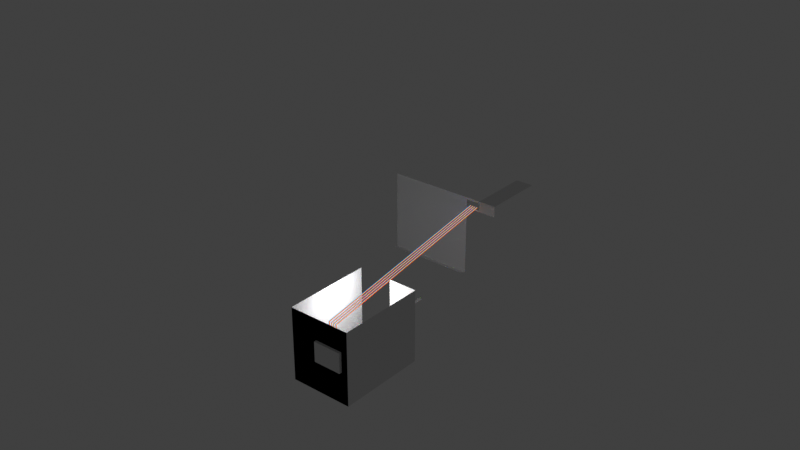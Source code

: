# Source: plan.blend  (saved by Blender 3.0.42; exported with 4.5.12 LTS)
import bpy
from mathutils import Matrix  # noqa: F401  (used for matrix-valued properties, if any)

bpy.ops.wm.read_factory_settings(use_empty=True)
scene = bpy.context.scene
scene.name = 'Scene'

# ---- collections
col_collection = bpy.data.collections.new('Collection'); scene.collection.children.link(col_collection)

# ---- materials (node trees are filled in below, after node groups)
mat_fase = bpy.data.materials.new('fase')
mat_fase.use_transparent_shadow = False
mat_ground = bpy.data.materials.new('ground')
mat_ground.use_transparent_shadow = False
mat_neutro = bpy.data.materials.new('neutro')
mat_neutro.alpha_threshold = 0.4167
mat_neutro.use_transparent_shadow = False

# ---- material node trees
mat_fase.use_nodes = True; mat_fase.node_tree.nodes.clear()
_N = mat_fase.node_tree.nodes; _L = mat_fase.node_tree.links
n0 = _N.new('ShaderNodeOutputMaterial'); n0.name = 'Material Output'; n0.location = (300, 300)
n1 = _N.new('ShaderNodeBsdfPrincipled'); n1.name = 'Principled BSDF'; n1.location = (10, 300)
n1.distribution = 'GGX'
n1.subsurface_method = 'BURLEY'
n1.inputs[0].default_value = (1.0, 0.0, 0.003001, 1.0)
n1.inputs[3].default_value = 1.45
n1.inputs[27].default_value = (0.7991, 0.0, 0.002732, 1.0)
n1.inputs[28].default_value = 1.0
_L.new(n1.outputs[0], n0.inputs[0])
n0.is_active_output = True
mat_ground.use_nodes = True; mat_ground.node_tree.nodes.clear()
_N = mat_ground.node_tree.nodes; _L = mat_ground.node_tree.links
n0 = _N.new('ShaderNodeOutputMaterial'); n0.name = 'Material Output'; n0.location = (300, 300)
n1 = _N.new('ShaderNodeBsdfPrincipled'); n1.name = 'Principled BSDF'; n1.location = (10, 300)
n1.distribution = 'GGX'
n1.subsurface_method = 'BURLEY'
n1.inputs[0].default_value = (0.2435, 0.8, 0.0, 1.0)
n1.inputs[3].default_value = 1.45
n1.inputs[27].default_value = (0.2423, 0.7991, 0.0, 1.0)
n1.inputs[28].default_value = 1.0
_L.new(n1.outputs[0], n0.inputs[0])
n0.is_active_output = True
mat_neutro.use_nodes = True; mat_neutro.node_tree.nodes.clear()
_N = mat_neutro.node_tree.nodes; _L = mat_neutro.node_tree.links
n0 = _N.new('ShaderNodeOutputMaterial'); n0.name = 'Material Output'; n0.location = (300, 300)
n1 = _N.new('ShaderNodeBsdfPrincipled'); n1.name = 'Principled BSDF'; n1.location = (10, 300)
n1.distribution = 'GGX'
n1.subsurface_method = 'BURLEY'
n1.inputs[0].default_value = (0.0, 0.1275, 0.8, 1.0)
n1.inputs[2].default_value = 0.0
n1.inputs[3].default_value = 1.45
n1.inputs[13].default_value = 0.0
n1.inputs[20].default_value = 0.0
n1.inputs[27].default_value = (0.0, 0.07383, 1.0, 1.0)
n1.inputs[28].default_value = 1.0
n2 = _N.new('ShaderNodeNewGeometry'); n2.name = 'Geometry'; n2.location = (-180, 260)
_L.new(n1.outputs[0], n0.inputs[0])
_L.new(n2.outputs[2], n1.inputs[9])
n0.is_active_output = True

# ---- world
world_world = bpy.data.worlds.new('World'); scene.world = world_world
world_world.use_nodes = True; world_world.node_tree.nodes.clear()
_N = world_world.node_tree.nodes; _L = world_world.node_tree.links
n0 = _N.new('ShaderNodeOutputWorld'); n0.name = 'World Output'; n0.location = (300, 300)
n1 = _N.new('ShaderNodeBackground'); n1.name = 'Background'; n1.location = (10, 300)
n1.inputs[0].default_value = (0.05088, 0.05088, 0.05088, 1.0)
_L.new(n1.outputs[0], n0.inputs[0])
n0.is_active_output = True
world_world.color = (0.05088, 0.05088, 0.05088)
world_world.use_sun_shadow = False
world_world.sun_shadow_jitter_overblur = 0.0

# ---- lights
light_point = bpy.data.lights.new('Point', 'POINT')
light_point.transmission_factor = 0.0
light_point.energy = 60.3
light_point.shadow_soft_size = 0.25
light_point.shadow_maximum_resolution = 0.006
light_point.use_absolute_resolution = True

# ---- meshes
me_plane = bpy.data.meshes.new('Plane')
me_plane.from_pydata([(0.12, -0.5, 0.0), (2.73, 0.4, 0.0), (0.0, 1.0, 0.0), (1.52, 1.0, 0.0), (1.52, 0.4, 0.0), (2.73, -3.46, 0.0), (0.0, -0.5, 0.0), (0.12, -1.02, 0.0), (0.0, -1.02, 0.0), (0.0, -3.46, 0.0), (2.63, -3.46, 0.0), (1.9, -3.46, 0.0), (2.63, -3.56, 0.0), (1.9, -5.66, 0.0), (1.9, -3.56, 0.0), (2.63, -5.66, 0.0), (0.0, -5.66, 0.0), (0.54, -4.3, 0.0), (1.8, -3.56, 0.0), (1.8, -5.66, 0.0), (1.8, -4.435, 0.0), (1.9, -4.435, 0.0), (1.9, -5.14, 0.0), (1.8, -5.14, 0.0), (0.54, -3.56, 0.0), (0.0, -4.3, 0.0), (2.73, -5.66, 0.0), (2.73, -7.14, 0.0), (2.63, -5.76, 0.0), (1.9, -5.76, 0.0), (0.0, -5.76, 0.0), (2.63, -8.2, 0.0), (0.0, -8.2, 0.0), (2.83, -1.0, 0.0), (6.09, -1.0, 0.0), (6.09, -7.14, 0.0), (6.09, -11.44, 0.0), (5.18, -11.44, 0.0), (5.18, -7.14, 0.0), (5.18, -9.04, 0.0), (5.18, -9.97, 0.0), (5.08, -9.04, 0.0), (5.08, -9.97, 0.0), (5.08, -10.77, 0.0), (2.73, -10.77, 0.0), (2.73, -9.87, 0.0), (1.43, -9.87, 0.0), (1.43, -8.4, 0.0), (2.53, -8.4, 0.0), (5.08, -7.24, 0.0), (2.73, -7.24, 0.0), (2.73, -8.94, 0.0), (2.53, -8.94, 0.0), (6.09, -10.62, 0.0), (6.88, -11.44, 0.0), (6.88, -10.62, 0.0), (2.83, -3.56, 0.0), (5.08, -10.87, 0.0), (5.08, -13.85, 0.0), (2.42, -13.85, 0.0), (2.42, -16.63, 0.0), (-0.1, -15.39, 0.0), (-0.1, -16.63, 0.0), (0.0, -15.39, 0.0), (2.63, -9.97, 0.0), (2.63, -10.87, 0.0), (1.53, -9.97, 0.0), (1.53, -13.11, 0.0), (0.0, -13.11, 0.0), (1.43, -13.01, 0.0), (0.1, -13.01, 0.0), (0.1, -11.41, 0.0), (1.43, -11.41, 0.0), (1.43, -11.31, 0.0), (0.0, -11.31, 0.0), (0.0, -8.4, 0.0), (5.18, -13.85, 0.0), (6.09, -11.44, 0.0), (5.18, -11.44, 0.0), (6.88, -13.85, 0.0), (5.18, -11.53, 0.0), (2.83, -1.16, 0.0), (3.43, -1.16, 0.0), (2.83, -3.4, 0.0), (3.43, -3.4, 0.0)], [(6, 0), (5, 1), (4, 3), (3, 2), (1, 4), (10, 5), (2, 6), (0, 7), (7, 8), (8, 9), (9, 11), (12, 56), (25, 16), (24, 17), (18, 24), (14, 21), (16, 19), (18, 20), (13, 22), (23, 19), (17, 25), (15, 26), (26, 27), (29, 30), (28, 31), (31, 32), (30, 32), (33, 34), (34, 35), (38, 35), (39, 38), (37, 40), (42, 43), (43, 44), (44, 45), (45, 46), (46, 47), (47, 48), (41, 49), (50, 51), (48, 52), (51, 52), (35, 53), (55, 54), (55, 53), (36, 53), (57, 58), (58, 59), (59, 60), (61, 63), (62, 61), (60, 62), (66, 64), (64, 65), (65, 57), (67, 66), (68, 67), (63, 68), (69, 72), (69, 70), (70, 71), (71, 72), (46, 73), (73, 74), (47, 75), (79, 76), (76, 80), (80, 78), (54, 77), (79, 54), (33, 56)], [(21, 22, 23, 20), (13, 29, 28, 15), (11, 14, 12, 10), (40, 39, 41, 42), (27, 38, 49, 50), (82, 81, 83, 84)])
_uv = me_plane.uv_layers.new(name='UVMap')
_uv.uv.foreach_set('vector', [0.0, 0.0, 0.0, 0.0, 0.0, 0.0, 0.0, 0.0, 0.0, 0.0, 0.0, 0.0, 0.0, 0.0, 0.0, 0.0, 0.4531, 0.0, 0.0, 0.0, 0.0, 0.0, 0.4688, 0.0, 0.0, 0.0, 0.0, 0.0, 0.0, 0.0, 0.0, 0.0, 0.0, 0.0, 0.0, 0.0, 0.0, 0.0, 0.0, 0.0, 0.0, 0.0, 0.0, 0.0, 0.0, 0.0, 0.0, 0.0])
me_plane.use_remesh_fix_poles = True
me_plane.use_remesh_preserve_attributes = False
me_plane.use_mirror_vertex_groups = False
me_plane.update()
me_cube = bpy.data.meshes.new('Cube')
me_cube.from_pydata([(-1.4, -0.3038, -1.0), (-1.4, -0.3038, 1.0), (-1.4, 0.2738, -1.0), (-1.4, 0.2738, 1.0), (1.4, -0.3038, -1.0), (1.4, -0.3038, 1.0), (1.4, 0.2738, -1.0), (1.4, 0.2738, 1.0)], [], [(0, 1, 3, 2), (2, 3, 7, 6), (6, 7, 5, 4), (4, 5, 1, 0), (2, 6, 4, 0), (7, 3, 1, 5)])
_uv = me_cube.uv_layers.new(name='UVMap')
_uv.uv.foreach_set('vector', [0.375, 0.0, 0.625, 0.0, 0.625, 0.25, 0.375, 0.25, 0.375, 0.25, 0.625, 0.25, 0.625, 0.5, 0.375, 0.5, 0.375, 0.5, 0.625, 0.5, 0.625, 0.75, 0.375, 0.75, 0.375, 0.75, 0.625, 0.75, 0.625, 1.0, 0.375, 1.0, 0.125, 0.5, 0.375, 0.5, 0.375, 0.75, 0.125, 0.75, 0.625, 0.5, 0.875, 0.5, 0.875, 0.75, 0.625, 0.75])
me_cube.use_remesh_fix_poles = True
me_cube.use_remesh_preserve_attributes = False
me_cube.use_mirror_vertex_groups = False
me_cube.update()
me_plane_004 = bpy.data.meshes.new('Plane.004')
me_plane_004.from_pydata([(0.0, 0.0, 0.0), (0.0, 0.0, 43.72), (-54.02, 338.2, 43.72)], [(0, 1), (1, 2)], [])
_uv = me_plane_004.uv_layers.new(name='UVMap')
_uv.uv.foreach_set('vector', [])
me_plane_004.materials.append(mat_fase)
me_plane_004.use_remesh_fix_poles = True
me_plane_004.use_remesh_preserve_attributes = False
me_plane_004.use_mirror_vertex_groups = False
me_plane_004.update()
me_plane_005 = bpy.data.meshes.new('Plane.005')
me_plane_005.from_pydata([(0.0, 0.0, 0.0), (0.0, 0.0, 43.72), (-54.02, 338.2, 43.72)], [(0, 1), (1, 2)], [])
_uv = me_plane_005.uv_layers.new(name='UVMap')
_uv.uv.foreach_set('vector', [])
me_plane_005.materials.append(mat_ground)
me_plane_005.use_remesh_fix_poles = True
me_plane_005.use_remesh_preserve_attributes = False
me_plane_005.use_mirror_vertex_groups = False
me_plane_005.update()
me_plane_006 = bpy.data.meshes.new('Plane.006')
me_plane_006.from_pydata([(0.0, 0.0, 0.0), (0.0, 0.0, 43.72), (-54.02, 338.2, 43.72)], [(0, 1), (1, 2)], [])
_uv = me_plane_006.uv_layers.new(name='UVMap')
_uv.uv.foreach_set('vector', [])
me_plane_006.materials.append(mat_neutro)
me_plane_006.use_remesh_fix_poles = True
me_plane_006.use_remesh_preserve_attributes = False
me_plane_006.use_mirror_vertex_groups = False
me_plane_006.update()
me_plane_007 = bpy.data.meshes.new('Plane.007')
me_plane_007.from_pydata([(5.18, -13.85, 0.0), (6.09, -11.44, 0.0), (5.18, -11.44, 0.0), (6.88, -11.44, 0.0), (6.88, -13.85, 0.0), (5.18, -13.85, 2.0), (6.09, -11.44, 2.0), (5.18, -11.44, 2.0), (6.88, -11.44, 2.0), (6.88, -13.85, 2.0), (5.18, -11.53, 0.0), (5.18, -11.53, 2.0)], [], [(1, 3, 8, 6), (0, 4, 9, 5), (3, 4, 9, 8), (10, 0, 5, 11), (2, 10, 11, 7)])
_uv = me_plane_007.uv_layers.new(name='UVMap')
_uv.uv.foreach_set('vector', [0.0, 0.0, 0.0, 0.0, 0.0, 0.0, 0.0, 0.0, 0.0, 0.0, 0.0, 0.0, 0.0, 0.0, 0.0, 0.0, 0.0, 0.0, 0.0, 0.0, 0.0, 0.0, 0.0, 0.0, 0.0, 0.0, 0.0, 0.0, 0.0, 0.0, 0.0, 0.0, 0.0, 0.0, 0.0, 0.0, 0.0, 0.0, 0.0, 0.0])
me_plane_007.use_remesh_fix_poles = True
me_plane_007.use_remesh_preserve_attributes = False
me_plane_007.use_mirror_vertex_groups = False
me_plane_007.update()
me_plane_009 = bpy.data.meshes.new('Plane.009')
me_plane_009.from_pydata([(5.18, -13.85, 0.0), (6.88, -13.85, 0.0), (5.18, -13.85, 2.0), (6.88, -13.85, 2.0)], [], [(1, 0, 2, 3)])
_uv = me_plane_009.uv_layers.new(name='UVMap')
_uv.uv.foreach_set('vector', [0.0, 0.0, 0.0, 0.0, 0.0, 0.0, 0.0, 0.0])
me_plane_009.use_remesh_fix_poles = True
me_plane_009.use_remesh_preserve_attributes = False
me_plane_009.use_mirror_vertex_groups = False
me_plane_009.update()
me_plane_010 = bpy.data.meshes.new('Plane.010')
me_plane_010.from_pydata([(2.73, -7.14, 0.0), (5.18, -7.14, 0.0), (2.73, -7.14, 2.311), (5.18, -7.14, 2.311), (2.73, -7.14, 2.0), (5.18, -7.14, 2.0), (6.09, -7.14, 2.311), (6.09, -7.14, 2.0), (5.588, -7.14, 2.311), (5.588, -7.14, 2.0), (2.73, -7.14, 2.252), (5.18, -7.14, 2.252), (6.09, -7.14, 2.252), (5.588, -7.14, 2.252), (5.18, -7.14, 2.043), (6.09, -7.14, 2.043), (5.588, -7.14, 2.043), (2.73, -7.14, 2.043)], [], [(11, 10, 2, 3), (1, 0, 4, 5), (13, 8, 6, 12), (11, 3, 8, 13), (16, 13, 12, 15), (14, 17, 10, 11), (5, 4, 17, 14), (9, 16, 15, 7), (5, 14, 16, 9)])
_uv = me_plane_010.uv_layers.new(name='UVMap')
_uv.uv.foreach_set('vector', [0.0, 0.0, 0.0, 0.0, 0.0, 0.0, 0.0, 0.0, 0.0, 0.0, 0.0, 0.0, 0.0, 0.0, 0.0, 0.0, 0.0, 0.0, 0.0, 0.0, 0.0, 0.0, 0.0, 0.0, 0.0, 0.0, 0.0, 0.0, 0.0, 0.0, 0.0, 0.0, 0.0, 0.0, 0.0, 0.0, 0.0, 0.0, 0.0, 0.0, 0.0, 0.0, 0.0, 0.0, 0.0, 0.0, 0.0, 0.0, 0.0, 0.0, 0.0, 0.0, 0.0, 0.0, 0.0, 0.0, 0.0, 0.0, 0.0, 0.0, 0.0, 0.0, 0.0, 0.0, 0.0, 0.0, 0.0, 0.0, 0.0, 0.0, 0.0, 0.0])
me_plane_010.use_remesh_fix_poles = True
me_plane_010.use_remesh_preserve_attributes = False
me_plane_010.use_mirror_vertex_groups = False
me_plane_010.update()
me_plane_011 = bpy.data.meshes.new('Plane.011')
me_plane_011.from_pydata([(0.0, 0.0, 0.0), (0.0, 0.0, 43.72), (-54.02, 338.2, 43.72)], [(0, 1), (1, 2)], [])
_uv = me_plane_011.uv_layers.new(name='UVMap')
_uv.uv.foreach_set('vector', [])
me_plane_011.materials.append(mat_fase)
me_plane_011.use_remesh_fix_poles = True
me_plane_011.use_remesh_preserve_attributes = False
me_plane_011.use_mirror_vertex_groups = False
me_plane_011.update()
me_plane_012 = bpy.data.meshes.new('Plane.012')
me_plane_012.from_pydata([(0.0, 0.0, 0.0), (0.0, 0.0, 43.72), (-54.02, 338.2, 43.72)], [(0, 1), (1, 2)], [])
_uv = me_plane_012.uv_layers.new(name='UVMap')
_uv.uv.foreach_set('vector', [])
me_plane_012.materials.append(mat_ground)
me_plane_012.use_remesh_fix_poles = True
me_plane_012.use_remesh_preserve_attributes = False
me_plane_012.use_mirror_vertex_groups = False
me_plane_012.update()
me_plane_013 = bpy.data.meshes.new('Plane.013')
me_plane_013.from_pydata([(0.0, 0.0, 0.0), (0.0, 0.0, 43.72), (-54.02, 338.2, 43.72)], [(0, 1), (1, 2)], [])
_uv = me_plane_013.uv_layers.new(name='UVMap')
_uv.uv.foreach_set('vector', [])
me_plane_013.materials.append(mat_neutro)
me_plane_013.use_remesh_fix_poles = True
me_plane_013.use_remesh_preserve_attributes = False
me_plane_013.use_mirror_vertex_groups = False
me_plane_013.update()
me_plane_014 = bpy.data.meshes.new('Plane.014')
me_plane_014.from_pydata([(0.0, 0.0, 0.0), (0.0, 0.0, 43.72), (-54.02, 338.2, 43.72)], [(0, 1), (1, 2)], [])
_uv = me_plane_014.uv_layers.new(name='UVMap')
_uv.uv.foreach_set('vector', [])
me_plane_014.materials.append(mat_fase)
me_plane_014.use_remesh_fix_poles = True
me_plane_014.use_remesh_preserve_attributes = False
me_plane_014.use_mirror_vertex_groups = False
me_plane_014.update()
me_plane_015 = bpy.data.meshes.new('Plane.015')
me_plane_015.from_pydata([(0.0, 0.0, 0.0), (0.0, 0.0, 43.72), (-54.02, 338.2, 43.72)], [(0, 1), (1, 2)], [])
_uv = me_plane_015.uv_layers.new(name='UVMap')
_uv.uv.foreach_set('vector', [])
me_plane_015.materials.append(mat_ground)
me_plane_015.use_remesh_fix_poles = True
me_plane_015.use_remesh_preserve_attributes = False
me_plane_015.use_mirror_vertex_groups = False
me_plane_015.update()
me_plane_016 = bpy.data.meshes.new('Plane.016')
me_plane_016.from_pydata([(0.0, 0.0, 0.0), (0.0, 0.0, 43.72), (-54.02, 338.2, 43.72)], [(0, 1), (1, 2)], [])
_uv = me_plane_016.uv_layers.new(name='UVMap')
_uv.uv.foreach_set('vector', [])
me_plane_016.materials.append(mat_neutro)
me_plane_016.use_remesh_fix_poles = True
me_plane_016.use_remesh_preserve_attributes = False
me_plane_016.use_mirror_vertex_groups = False
me_plane_016.update()
me_plane_017 = bpy.data.meshes.new('Plane.017')
me_plane_017.from_pydata([(0.0, 0.0, 0.0), (0.0, 0.0, 43.72), (-54.02, 338.2, 43.72)], [(0, 1), (1, 2)], [])
_uv = me_plane_017.uv_layers.new(name='UVMap')
_uv.uv.foreach_set('vector', [])
me_plane_017.materials.append(mat_fase)
me_plane_017.use_remesh_fix_poles = True
me_plane_017.use_remesh_preserve_attributes = False
me_plane_017.use_mirror_vertex_groups = False
me_plane_017.update()
me_plane_018 = bpy.data.meshes.new('Plane.018')
me_plane_018.from_pydata([(0.0, 0.0, 0.0), (0.0, 0.0, 43.72), (-54.02, 338.2, 43.72)], [(0, 1), (1, 2)], [])
_uv = me_plane_018.uv_layers.new(name='UVMap')
_uv.uv.foreach_set('vector', [])
me_plane_018.materials.append(mat_ground)
me_plane_018.use_remesh_fix_poles = True
me_plane_018.use_remesh_preserve_attributes = False
me_plane_018.use_mirror_vertex_groups = False
me_plane_018.update()
me_plane_019 = bpy.data.meshes.new('Plane.019')
me_plane_019.from_pydata([(0.0, 0.0, 0.0), (0.0, 0.0, 43.72), (-54.02, 338.2, 43.72)], [(0, 1), (1, 2)], [])
_uv = me_plane_019.uv_layers.new(name='UVMap')
_uv.uv.foreach_set('vector', [])
me_plane_019.materials.append(mat_neutro)
me_plane_019.use_remesh_fix_poles = True
me_plane_019.use_remesh_preserve_attributes = False
me_plane_019.use_mirror_vertex_groups = False
me_plane_019.update()

# ---- objects
ob_palno = bpy.data.objects.new('palno', me_plane)
ob_electrical_wires = bpy.data.objects.new('electrical wires', me_cube)
ob_fase = bpy.data.objects.new('fase', me_plane_004)
ob_ground = bpy.data.objects.new('ground', me_plane_005)
ob_neutro = bpy.data.objects.new('neutro', me_plane_006)
ob_point = bpy.data.objects.new('Point', light_point)
ob_corredor = bpy.data.objects.new('corredor', me_plane_007)
ob_corredor_p1 = bpy.data.objects.new('corredor_p1', me_plane_009)
ob_sala_estar_p1 = bpy.data.objects.new('sala_estar_p1', me_plane_010)
ob_beedroom_up = bpy.data.objects.new('beedroom_up', None)
ob_fase_001 = bpy.data.objects.new('fase.001', me_plane_011)
ob_ground_001 = bpy.data.objects.new('ground.001', me_plane_012)
ob_neutro_001 = bpy.data.objects.new('neutro.001', me_plane_013)
ob_bathroom_up = bpy.data.objects.new('bathroom_up', None)
ob_fase_002 = bpy.data.objects.new('fase.002', me_plane_014)
ob_ground_002 = bpy.data.objects.new('ground.002', me_plane_015)
ob_neutro_002 = bpy.data.objects.new('neutro.002', me_plane_016)
ob_computer_room = bpy.data.objects.new('computer_room', None)
ob_fase_003 = bpy.data.objects.new('fase.003', me_plane_017)
ob_ground_003 = bpy.data.objects.new('ground.003', me_plane_018)
ob_neutro_003 = bpy.data.objects.new('neutro.003', me_plane_019)
ob_restroom = bpy.data.objects.new('restroom', None)

# ---- transforms, parenting, visibility, modifiers, constraints
ob_palno.location = (0.0, 0.0, 0.0)
ob_palno.lineart.crease_threshold = 0.0
ob_electrical_wires.location = (6.319, -13.84, 1.139)
ob_electrical_wires.scale = (0.2745, 0.2745, 0.2745)
ob_electrical_wires.lineart.crease_threshold = 0.0
ob_fase.parent = ob_beedroom_up
ob_fase.matrix_parent_inverse = Matrix(((31.33, -0.0, -0.0, -198.3), (-0.0, 31.33, 0.0, 432.6), (-0.0, -0.0, 31.33, -45.47), (-0.0, 0.0, -0.0, 1.0)))
ob_fase.location = (6.343, -13.81, 1.185)
ob_fase.scale = (0.02, 0.02, 0.02)
ob_fase.lineart.crease_threshold = 0.0
_m = ob_fase.modifiers.new('Skin', 'SKIN')
ob_ground.parent = ob_beedroom_up
ob_ground.matrix_parent_inverse = Matrix(((31.33, -0.0, -0.0, -198.3), (-0.0, 31.33, 0.0, 432.6), (-0.0, -0.0, 31.33, -45.47), (-0.0, 0.0, -0.0, 1.0)))
ob_ground.location = (6.33, -13.81, 1.185)
ob_ground.scale = (0.02, 0.02, 0.02)
ob_ground.lineart.crease_threshold = 0.0
_m = ob_ground.modifiers.new('Skin', 'SKIN')
ob_neutro.parent = ob_beedroom_up
ob_neutro.matrix_parent_inverse = Matrix(((31.33, -0.0, -0.0, -198.3), (-0.0, 31.33, 0.0, 432.6), (-0.0, -0.0, 31.33, -45.47), (-0.0, 0.0, -0.0, 1.0)))
ob_neutro.location = (6.32, -13.81, 1.185)
ob_neutro.scale = (0.02, 0.02, 0.02)
ob_neutro.lineart.crease_threshold = 0.0
_m = ob_neutro.modifiers.new('Skin', 'SKIN')
ob_point.location = (5.989, -12.44, 1.839)
ob_point.lineart.crease_threshold = 0.0
ob_corredor.parent = ob_palno
ob_corredor.location = (0.0, 0.0, 0.0)
ob_corredor.lineart.crease_threshold = 0.0
ob_corredor_p1.parent = ob_palno
ob_corredor_p1.location = (0.0, 0.0, 0.0)
ob_corredor_p1.lineart.crease_threshold = 0.0
ob_sala_estar_p1.parent = ob_palno
ob_sala_estar_p1.location = (0.0, 0.0, 0.0)
ob_sala_estar_p1.lineart.crease_threshold = 0.0
ob_beedroom_up.parent = ob_electrical_wires
ob_beedroom_up.matrix_parent_inverse = Matrix(((3.643, -0.0, -0.0, -23.02), (-0.0, 3.643, 0.0, 50.4), (-0.0, -0.0, 3.643, -4.15), (-0.0, 0.0, -0.0, 1.0)))
ob_beedroom_up.location = (6.329, -13.81, 1.451)
ob_beedroom_up.scale = (0.03192, 0.03192, 0.03192)
ob_beedroom_up.empty_display_type = 'CUBE'
ob_beedroom_up.lineart.crease_threshold = 0.0
ob_fase_001.parent = ob_bathroom_up
ob_fase_001.matrix_parent_inverse = Matrix(((31.33, -0.0, -0.0, -198.3), (-0.0, 31.33, 0.0, 432.6), (-0.0, -0.0, 31.33, -45.47), (-0.0, 0.0, -0.0, 1.0)))
ob_fase_001.location = (6.343, -13.81, 1.185)
ob_fase_001.scale = (0.02, 0.02, 0.02)
ob_fase_001.lineart.crease_threshold = 0.0
_m = ob_fase_001.modifiers.new('Skin', 'SKIN')
ob_ground_001.parent = ob_bathroom_up
ob_ground_001.matrix_parent_inverse = Matrix(((31.33, -0.0, -0.0, -198.3), (-0.0, 31.33, 0.0, 432.6), (-0.0, -0.0, 31.33, -45.47), (-0.0, 0.0, -0.0, 1.0)))
ob_ground_001.location = (6.33, -13.81, 1.185)
ob_ground_001.scale = (0.02, 0.02, 0.02)
ob_ground_001.lineart.crease_threshold = 0.0
_m = ob_ground_001.modifiers.new('Skin', 'SKIN')
ob_neutro_001.parent = ob_bathroom_up
ob_neutro_001.matrix_parent_inverse = Matrix(((31.33, -0.0, -0.0, -198.3), (-0.0, 31.33, 0.0, 432.6), (-0.0, -0.0, 31.33, -45.47), (-0.0, 0.0, -0.0, 1.0)))
ob_neutro_001.location = (6.32, -13.81, 1.185)
ob_neutro_001.scale = (0.02, 0.02, 0.02)
ob_neutro_001.lineart.crease_threshold = 0.0
_m = ob_neutro_001.modifiers.new('Skin', 'SKIN')
ob_bathroom_up.parent = ob_electrical_wires
ob_bathroom_up.matrix_parent_inverse = Matrix(((3.643, -0.0, -0.0, -23.02), (-0.0, 3.643, 0.0, 50.4), (-0.0, -0.0, 3.643, -4.15), (-0.0, 0.0, -0.0, 1.0)))
ob_bathroom_up.location = (6.398, -13.81, 1.451)
ob_bathroom_up.scale = (0.03192, 0.03192, 0.03192)
ob_bathroom_up.empty_display_type = 'CUBE'
ob_bathroom_up.lineart.crease_threshold = 0.0
ob_fase_002.parent = ob_computer_room
ob_fase_002.matrix_parent_inverse = Matrix(((31.33, -0.0, -0.0, -198.3), (-0.0, 31.33, 0.0, 432.6), (-0.0, -0.0, 31.33, -45.47), (-0.0, 0.0, -0.0, 1.0)))
ob_fase_002.location = (6.343, -13.81, 1.185)
ob_fase_002.scale = (0.02, 0.02, 0.02)
ob_fase_002.lineart.crease_threshold = 0.0
_m = ob_fase_002.modifiers.new('Skin', 'SKIN')
ob_ground_002.parent = ob_computer_room
ob_ground_002.matrix_parent_inverse = Matrix(((31.33, -0.0, -0.0, -198.3), (-0.0, 31.33, 0.0, 432.6), (-0.0, -0.0, 31.33, -45.47), (-0.0, 0.0, -0.0, 1.0)))
ob_ground_002.location = (6.33, -13.81, 1.185)
ob_ground_002.scale = (0.02, 0.02, 0.02)
ob_ground_002.lineart.crease_threshold = 0.0
_m = ob_ground_002.modifiers.new('Skin', 'SKIN')
ob_neutro_002.parent = ob_computer_room
ob_neutro_002.matrix_parent_inverse = Matrix(((31.33, -0.0, -0.0, -198.3), (-0.0, 31.33, 0.0, 432.6), (-0.0, -0.0, 31.33, -45.47), (-0.0, 0.0, -0.0, 1.0)))
ob_neutro_002.location = (6.32, -13.81, 1.185)
ob_neutro_002.scale = (0.02, 0.02, 0.02)
ob_neutro_002.lineart.crease_threshold = 0.0
_m = ob_neutro_002.modifiers.new('Skin', 'SKIN')
ob_computer_room.parent = ob_electrical_wires
ob_computer_room.matrix_parent_inverse = Matrix(((3.643, -0.0, -0.0, -23.02), (-0.0, 3.643, 0.0, 50.4), (-0.0, -0.0, 3.643, -4.15), (-0.0, 0.0, -0.0, 1.0)))
ob_computer_room.location = (6.465, -13.81, 1.451)
ob_computer_room.scale = (0.03192, 0.03192, 0.03192)
ob_computer_room.empty_display_type = 'CUBE'
ob_computer_room.lineart.crease_threshold = 0.0
ob_fase_003.parent = ob_restroom
ob_fase_003.matrix_parent_inverse = Matrix(((31.33, -0.0, -0.0, -198.3), (-0.0, 31.33, 0.0, 432.6), (-0.0, -0.0, 31.33, -45.47), (-0.0, 0.0, -0.0, 1.0)))
ob_fase_003.location = (6.343, -13.81, 1.185)
ob_fase_003.scale = (0.02, 0.02, 0.02)
ob_fase_003.lineart.crease_threshold = 0.0
_m = ob_fase_003.modifiers.new('Skin', 'SKIN')
ob_ground_003.parent = ob_restroom
ob_ground_003.matrix_parent_inverse = Matrix(((31.33, -0.0, -0.0, -198.3), (-0.0, 31.33, 0.0, 432.6), (-0.0, -0.0, 31.33, -45.47), (-0.0, 0.0, -0.0, 1.0)))
ob_ground_003.location = (6.33, -13.81, 1.185)
ob_ground_003.scale = (0.02, 0.02, 0.02)
ob_ground_003.lineart.crease_threshold = 0.0
_m = ob_ground_003.modifiers.new('Skin', 'SKIN')
ob_neutro_003.parent = ob_restroom
ob_neutro_003.matrix_parent_inverse = Matrix(((31.33, -0.0, -0.0, -198.3), (-0.0, 31.33, 0.0, 432.6), (-0.0, -0.0, 31.33, -45.47), (-0.0, 0.0, -0.0, 1.0)))
ob_neutro_003.location = (6.32, -13.81, 1.185)
ob_neutro_003.scale = (0.02, 0.02, 0.02)
ob_neutro_003.lineart.crease_threshold = 0.0
_m = ob_neutro_003.modifiers.new('Skin', 'SKIN')
ob_restroom.parent = ob_electrical_wires
ob_restroom.matrix_parent_inverse = Matrix(((3.643, -0.0, -0.0, -23.02), (-0.0, 3.643, 0.0, 50.4), (-0.0, -0.0, 3.643, -4.15), (-0.0, 0.0, -0.0, 1.0)))
ob_restroom.location = (6.533, -13.81, 1.451)
ob_restroom.scale = (0.03192, 0.03192, 0.03192)
ob_restroom.empty_display_type = 'CUBE'
ob_restroom.lineart.crease_threshold = 0.0

# ---- collection membership
col_collection.objects.link(ob_palno)
col_collection.objects.link(ob_electrical_wires)
col_collection.objects.link(ob_fase)
col_collection.objects.link(ob_ground)
col_collection.objects.link(ob_neutro)
col_collection.objects.link(ob_point)
col_collection.objects.link(ob_corredor)
col_collection.objects.link(ob_corredor_p1)
col_collection.objects.link(ob_sala_estar_p1)
col_collection.objects.link(ob_beedroom_up)
col_collection.objects.link(ob_fase_001)
col_collection.objects.link(ob_ground_001)
col_collection.objects.link(ob_neutro_001)
col_collection.objects.link(ob_bathroom_up)
col_collection.objects.link(ob_fase_002)
col_collection.objects.link(ob_ground_002)
col_collection.objects.link(ob_neutro_002)
col_collection.objects.link(ob_computer_room)
col_collection.objects.link(ob_fase_003)
col_collection.objects.link(ob_ground_003)
col_collection.objects.link(ob_neutro_003)
col_collection.objects.link(ob_restroom)

# ---- scene / render settings (as saved in the file)
scene.frame_start = 1; scene.frame_end = 250; scene.frame_set(249)
scene.render.engine = 'BLENDER_EEVEE_NEXT'
scene.cycles.use_denoising = False
scene.cycles.samples = 128
scene.cycles.sampling_pattern = 'TABULATED_SOBOL'
scene.cycles.use_adaptive_sampling = False
scene.cycles.use_light_tree = False
scene.view_settings.view_transform = 'Standard'
bpy.context.view_layer.update()

# ---- added for rendering (the .blend has no active camera): camera
cam_auto = bpy.data.cameras.new('AutoCamera')
cam_auto.lens = 50.0
cam_auto.sensor_width = 36.0
cam_auto.clip_end = 1000.0
ob_auto_camera = bpy.data.objects.new('AutoCamera', cam_auto)
scene.collection.objects.link(ob_auto_camera)
ob_auto_camera.location = (21.0635, -29.0232, 15.2944)
ob_auto_camera.rotation_euler = (1.09748, -7.21219e-08, 0.694738)
scene.camera = ob_auto_camera
bpy.context.view_layer.update()
